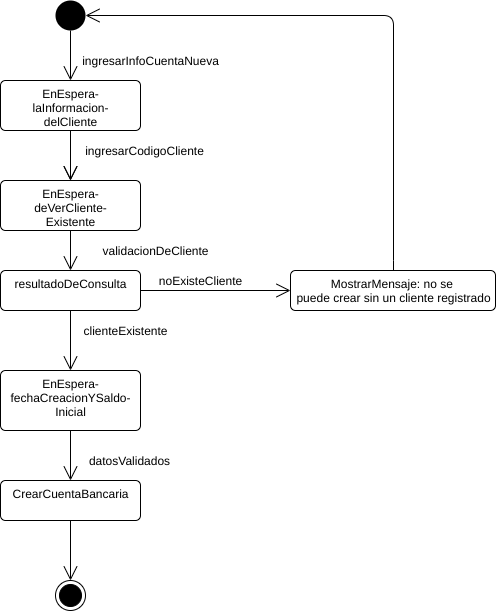

The diagram above was exported from draw.io. Its source (the exported page's mxGraphModel, read from the mxfile embedded in the PNG):
<mxGraphModel dx="1102" dy="426" grid="1" gridSize="10" guides="1" tooltips="1" connect="1" arrows="1" fold="1" page="1" pageScale="1" pageWidth="827" pageHeight="1169" math="0" shadow="0">
  <root>
    <mxCell id="O2uXEXJigxof8R4zfqoG-0" />
    <mxCell id="O2uXEXJigxof8R4zfqoG-1" parent="O2uXEXJigxof8R4zfqoG-0" />
    <mxCell id="Qhj-lRzWcYVlYe-bk6Sh-0" value="EnEspera-&lt;br&gt;laInformacion-&lt;br&gt;delCliente" style="html=1;align=center;verticalAlign=top;rounded=1;absoluteArcSize=1;arcSize=10;dashed=0;" parent="O2uXEXJigxof8R4zfqoG-1" vertex="1">
      <mxGeometry x="235" y="220" width="140" height="50" as="geometry" />
    </mxCell>
    <mxCell id="Qhj-lRzWcYVlYe-bk6Sh-1" value="" style="endArrow=open;endFill=1;endSize=12;html=1;entryX=0.5;entryY=0;entryDx=0;entryDy=0;exitX=0.5;exitY=1;exitDx=0;exitDy=0;" parent="O2uXEXJigxof8R4zfqoG-1" source="Qhj-lRzWcYVlYe-bk6Sh-2" target="Qhj-lRzWcYVlYe-bk6Sh-0" edge="1">
      <mxGeometry width="160" relative="1" as="geometry">
        <mxPoint x="204" y="214" as="sourcePoint" />
        <mxPoint x="364" y="214" as="targetPoint" />
      </mxGeometry>
    </mxCell>
    <mxCell id="Qhj-lRzWcYVlYe-bk6Sh-2" value="" style="ellipse;fillColor=#000000;strokeColor=none;" parent="O2uXEXJigxof8R4zfqoG-1" vertex="1">
      <mxGeometry x="290" y="140" width="30" height="30" as="geometry" />
    </mxCell>
    <mxCell id="Qhj-lRzWcYVlYe-bk6Sh-3" value="EnEspera-&lt;br&gt;deVerCliente-&lt;br&gt;Existente" style="html=1;align=center;verticalAlign=top;rounded=1;absoluteArcSize=1;arcSize=10;dashed=0;" parent="O2uXEXJigxof8R4zfqoG-1" vertex="1">
      <mxGeometry x="235" y="320" width="140" height="50" as="geometry" />
    </mxCell>
    <mxCell id="Qhj-lRzWcYVlYe-bk6Sh-4" value="" style="endArrow=open;endFill=1;endSize=12;html=1;entryX=0.5;entryY=0;entryDx=0;entryDy=0;exitX=0.5;exitY=1;exitDx=0;exitDy=0;" parent="O2uXEXJigxof8R4zfqoG-1" source="Qhj-lRzWcYVlYe-bk6Sh-0" target="Qhj-lRzWcYVlYe-bk6Sh-3" edge="1">
      <mxGeometry width="160" relative="1" as="geometry">
        <mxPoint x="260" y="270" as="sourcePoint" />
        <mxPoint x="319" y="314" as="targetPoint" />
      </mxGeometry>
    </mxCell>
    <mxCell id="Qhj-lRzWcYVlYe-bk6Sh-5" value="ingresarCodigoCliente" style="text;html=1;align=center;verticalAlign=middle;resizable=0;points=[];autosize=1;" parent="O2uXEXJigxof8R4zfqoG-1" vertex="1">
      <mxGeometry x="314" y="280" width="130" height="20" as="geometry" />
    </mxCell>
    <mxCell id="Qhj-lRzWcYVlYe-bk6Sh-6" value="" style="endArrow=open;endFill=1;endSize=12;html=1;entryX=0.5;entryY=0;entryDx=0;entryDy=0;exitX=0.5;exitY=1;exitDx=0;exitDy=0;" parent="O2uXEXJigxof8R4zfqoG-1" edge="1">
      <mxGeometry width="160" relative="1" as="geometry">
        <mxPoint x="305" y="270" as="sourcePoint" />
        <mxPoint x="305" y="320" as="targetPoint" />
      </mxGeometry>
    </mxCell>
    <mxCell id="Qhj-lRzWcYVlYe-bk6Sh-7" value="resultadoDeConsulta" style="html=1;align=center;verticalAlign=top;rounded=1;absoluteArcSize=1;arcSize=10;dashed=0;" parent="O2uXEXJigxof8R4zfqoG-1" vertex="1">
      <mxGeometry x="235" y="410" width="140" height="40" as="geometry" />
    </mxCell>
    <mxCell id="Qhj-lRzWcYVlYe-bk6Sh-8" value="" style="endArrow=open;endFill=1;endSize=12;html=1;exitX=0.5;exitY=1;exitDx=0;exitDy=0;entryX=0.5;entryY=0;entryDx=0;entryDy=0;" parent="O2uXEXJigxof8R4zfqoG-1" source="Qhj-lRzWcYVlYe-bk6Sh-3" target="Qhj-lRzWcYVlYe-bk6Sh-7" edge="1">
      <mxGeometry width="160" relative="1" as="geometry">
        <mxPoint x="305" y="370" as="sourcePoint" />
        <mxPoint x="305" y="400" as="targetPoint" />
      </mxGeometry>
    </mxCell>
    <mxCell id="Qhj-lRzWcYVlYe-bk6Sh-9" value="validacionDeCliente" style="text;html=1;align=center;verticalAlign=middle;resizable=0;points=[];autosize=1;" parent="O2uXEXJigxof8R4zfqoG-1" vertex="1">
      <mxGeometry x="330" y="380" width="120" height="20" as="geometry" />
    </mxCell>
    <mxCell id="Qhj-lRzWcYVlYe-bk6Sh-10" value="EnEspera-&lt;br&gt;fechaCreacionYSaldo-&lt;br&gt;Inicial" style="html=1;align=center;verticalAlign=top;rounded=1;absoluteArcSize=1;arcSize=10;dashed=0;" parent="O2uXEXJigxof8R4zfqoG-1" vertex="1">
      <mxGeometry x="235" y="510" width="140" height="60" as="geometry" />
    </mxCell>
    <mxCell id="Qhj-lRzWcYVlYe-bk6Sh-11" value="" style="endArrow=open;endFill=1;endSize=12;html=1;exitX=0.5;exitY=1;exitDx=0;exitDy=0;entryX=0.5;entryY=0;entryDx=0;entryDy=0;" parent="O2uXEXJigxof8R4zfqoG-1" source="Qhj-lRzWcYVlYe-bk6Sh-7" target="Qhj-lRzWcYVlYe-bk6Sh-10" edge="1">
      <mxGeometry width="160" relative="1" as="geometry">
        <mxPoint x="305" y="460" as="sourcePoint" />
        <mxPoint x="305" y="530" as="targetPoint" />
      </mxGeometry>
    </mxCell>
    <mxCell id="Qhj-lRzWcYVlYe-bk6Sh-12" value="noExisteCliente" style="text;html=1;align=center;verticalAlign=middle;resizable=0;points=[];autosize=1;" parent="O2uXEXJigxof8R4zfqoG-1" vertex="1">
      <mxGeometry x="385" y="410" width="100" height="20" as="geometry" />
    </mxCell>
    <mxCell id="Qhj-lRzWcYVlYe-bk6Sh-13" value="" style="endArrow=open;endFill=1;endSize=12;html=1;exitX=1;exitY=0.5;exitDx=0;exitDy=0;entryX=0;entryY=0.5;entryDx=0;entryDy=0;" parent="O2uXEXJigxof8R4zfqoG-1" source="Qhj-lRzWcYVlYe-bk6Sh-7" target="Qhj-lRzWcYVlYe-bk6Sh-14" edge="1">
      <mxGeometry width="160" relative="1" as="geometry">
        <mxPoint x="390" y="445" as="sourcePoint" />
        <mxPoint x="455" y="440" as="targetPoint" />
      </mxGeometry>
    </mxCell>
    <mxCell id="Qhj-lRzWcYVlYe-bk6Sh-14" value="MostrarMensaje: no se&amp;nbsp;&lt;br&gt;puede crear sin un cliente registrado" style="html=1;align=center;verticalAlign=top;rounded=1;absoluteArcSize=1;arcSize=10;dashed=0;" parent="O2uXEXJigxof8R4zfqoG-1" vertex="1">
      <mxGeometry x="525" y="410" width="205" height="40" as="geometry" />
    </mxCell>
    <mxCell id="Qhj-lRzWcYVlYe-bk6Sh-15" value="clienteExistente" style="text;html=1;align=center;verticalAlign=middle;resizable=0;points=[];autosize=1;" parent="O2uXEXJigxof8R4zfqoG-1" vertex="1">
      <mxGeometry x="310" y="460" width="100" height="20" as="geometry" />
    </mxCell>
    <mxCell id="Qhj-lRzWcYVlYe-bk6Sh-16" value="" style="endArrow=open;endFill=1;endSize=12;html=1;exitX=0.5;exitY=0;exitDx=0;exitDy=0;entryX=1;entryY=0.5;entryDx=0;entryDy=0;edgeStyle=elbowEdgeStyle;" parent="O2uXEXJigxof8R4zfqoG-1" source="Qhj-lRzWcYVlYe-bk6Sh-14" target="Qhj-lRzWcYVlYe-bk6Sh-2" edge="1">
      <mxGeometry width="160" relative="1" as="geometry">
        <mxPoint x="400" y="450" as="sourcePoint" />
        <mxPoint x="390" y="350" as="targetPoint" />
        <Array as="points">
          <mxPoint x="628" y="290" />
        </Array>
      </mxGeometry>
    </mxCell>
    <mxCell id="Qhj-lRzWcYVlYe-bk6Sh-17" value="" style="ellipse;html=1;shape=endState;fillColor=#000000;strokeColor=#000000;" parent="O2uXEXJigxof8R4zfqoG-1" vertex="1">
      <mxGeometry x="290" y="720" width="30" height="30" as="geometry" />
    </mxCell>
    <mxCell id="Qhj-lRzWcYVlYe-bk6Sh-18" value="" style="endArrow=open;endFill=1;endSize=12;html=1;exitX=0.5;exitY=1;exitDx=0;exitDy=0;entryX=0.5;entryY=0;entryDx=0;entryDy=0;" parent="O2uXEXJigxof8R4zfqoG-1" source="Qhj-lRzWcYVlYe-bk6Sh-10" target="Qhj-lRzWcYVlYe-bk6Sh-20" edge="1">
      <mxGeometry width="160" relative="1" as="geometry">
        <mxPoint x="349.5" y="575" as="sourcePoint" />
        <mxPoint x="349.5" y="635" as="targetPoint" />
      </mxGeometry>
    </mxCell>
    <mxCell id="Qhj-lRzWcYVlYe-bk6Sh-19" value="ingresarInfoCuentaNueva" style="text;html=1;align=center;verticalAlign=middle;resizable=0;points=[];autosize=1;" parent="O2uXEXJigxof8R4zfqoG-1" vertex="1">
      <mxGeometry x="310" y="190" width="150" height="20" as="geometry" />
    </mxCell>
    <mxCell id="Qhj-lRzWcYVlYe-bk6Sh-20" value="CrearCuentaBancaria" style="html=1;align=center;verticalAlign=top;rounded=1;absoluteArcSize=1;arcSize=10;dashed=0;" parent="O2uXEXJigxof8R4zfqoG-1" vertex="1">
      <mxGeometry x="235" y="620" width="140" height="40" as="geometry" />
    </mxCell>
    <mxCell id="Qhj-lRzWcYVlYe-bk6Sh-21" value="" style="endArrow=open;endFill=1;endSize=12;html=1;exitX=0.5;exitY=1;exitDx=0;exitDy=0;entryX=0.5;entryY=0;entryDx=0;entryDy=0;" parent="O2uXEXJigxof8R4zfqoG-1" source="Qhj-lRzWcYVlYe-bk6Sh-20" target="Qhj-lRzWcYVlYe-bk6Sh-17" edge="1">
      <mxGeometry width="160" relative="1" as="geometry">
        <mxPoint x="445" y="640" as="sourcePoint" />
        <mxPoint x="445" y="690" as="targetPoint" />
      </mxGeometry>
    </mxCell>
    <mxCell id="Qhj-lRzWcYVlYe-bk6Sh-22" value="datosValidados" style="text;html=1;align=center;verticalAlign=middle;resizable=0;points=[];autosize=1;" parent="O2uXEXJigxof8R4zfqoG-1" vertex="1">
      <mxGeometry x="314" y="590" width="100" height="20" as="geometry" />
    </mxCell>
  </root>
</mxGraphModel>